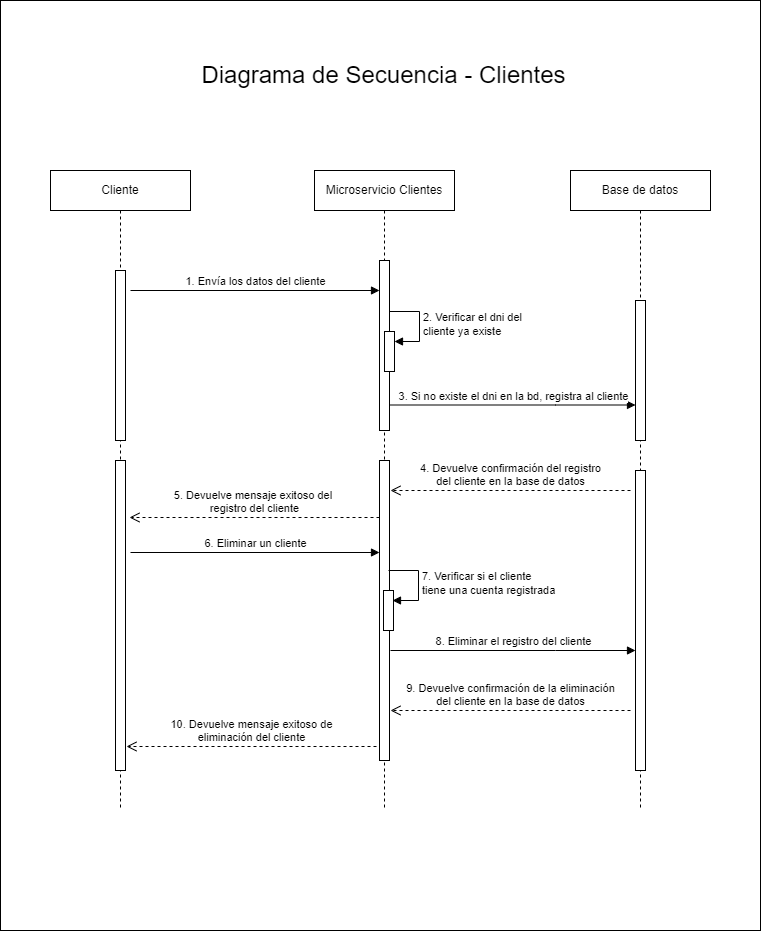

The diagram above was exported from draw.io. Its source (the exported page's mxGraphModel, read from the mxfile embedded in the PNG):
<mxGraphModel dx="972" dy="1085" grid="1" gridSize="10" guides="1" tooltips="1" connect="1" arrows="1" fold="1" page="1" pageScale="1" pageWidth="827" pageHeight="1169" math="0" shadow="0">
  <root>
    <mxCell id="0" />
    <mxCell id="1" parent="0" />
    <mxCell id="izjP6AP5pXJJcBc1NiPk-1" value="" style="rounded=0;whiteSpace=wrap;html=1;" parent="1" vertex="1">
      <mxGeometry x="30" y="70" width="760" height="930" as="geometry" />
    </mxCell>
    <mxCell id="hb74UwZGQWs46xZsvAzb-5" value="Cliente" style="shape=umlLifeline;perimeter=lifelinePerimeter;whiteSpace=wrap;html=1;container=1;dropTarget=0;collapsible=0;recursiveResize=0;outlineConnect=0;portConstraint=eastwest;newEdgeStyle={&quot;curved&quot;:0,&quot;rounded&quot;:0};" parent="1" vertex="1">
      <mxGeometry x="80" y="240" width="140" height="640" as="geometry" />
    </mxCell>
    <mxCell id="hb74UwZGQWs46xZsvAzb-8" value="" style="html=1;points=[[0,0,0,0,5],[0,1,0,0,-5],[1,0,0,0,5],[1,1,0,0,-5]];perimeter=orthogonalPerimeter;outlineConnect=0;targetShapes=umlLifeline;portConstraint=eastwest;newEdgeStyle={&quot;curved&quot;:0,&quot;rounded&quot;:0};" parent="hb74UwZGQWs46xZsvAzb-5" vertex="1">
      <mxGeometry x="65" y="100" width="10" height="170" as="geometry" />
    </mxCell>
    <mxCell id="hb74UwZGQWs46xZsvAzb-13" value="" style="html=1;points=[[0,0,0,0,5],[0,1,0,0,-5],[1,0,0,0,5],[1,1,0,0,-5]];perimeter=orthogonalPerimeter;outlineConnect=0;targetShapes=umlLifeline;portConstraint=eastwest;newEdgeStyle={&quot;curved&quot;:0,&quot;rounded&quot;:0};" parent="hb74UwZGQWs46xZsvAzb-5" vertex="1">
      <mxGeometry x="65" y="290" width="10" height="310" as="geometry" />
    </mxCell>
    <mxCell id="hb74UwZGQWs46xZsvAzb-6" value="Microservicio Clientes" style="shape=umlLifeline;perimeter=lifelinePerimeter;whiteSpace=wrap;html=1;container=1;dropTarget=0;collapsible=0;recursiveResize=0;outlineConnect=0;portConstraint=eastwest;newEdgeStyle={&quot;curved&quot;:0,&quot;rounded&quot;:0};" parent="1" vertex="1">
      <mxGeometry x="344" y="240" width="140" height="640" as="geometry" />
    </mxCell>
    <mxCell id="hb74UwZGQWs46xZsvAzb-10" value="" style="html=1;points=[[0,0,0,0,5],[0,1,0,0,-5],[1,0,0,0,5],[1,1,0,0,-5]];perimeter=orthogonalPerimeter;outlineConnect=0;targetShapes=umlLifeline;portConstraint=eastwest;newEdgeStyle={&quot;curved&quot;:0,&quot;rounded&quot;:0};" parent="hb74UwZGQWs46xZsvAzb-6" vertex="1">
      <mxGeometry x="65" y="90" width="10" height="170" as="geometry" />
    </mxCell>
    <mxCell id="hb74UwZGQWs46xZsvAzb-14" value="" style="html=1;points=[[0,0,0,0,5],[0,1,0,0,-5],[1,0,0,0,5],[1,1,0,0,-5]];perimeter=orthogonalPerimeter;outlineConnect=0;targetShapes=umlLifeline;portConstraint=eastwest;newEdgeStyle={&quot;curved&quot;:0,&quot;rounded&quot;:0};" parent="hb74UwZGQWs46xZsvAzb-6" vertex="1">
      <mxGeometry x="65" y="290" width="10" height="300" as="geometry" />
    </mxCell>
    <mxCell id="hb74UwZGQWs46xZsvAzb-19" value="" style="html=1;points=[[0,0,0,0,5],[0,1,0,0,-5],[1,0,0,0,5],[1,1,0,0,-5]];perimeter=orthogonalPerimeter;outlineConnect=0;targetShapes=umlLifeline;portConstraint=eastwest;newEdgeStyle={&quot;curved&quot;:0,&quot;rounded&quot;:0};" parent="hb74UwZGQWs46xZsvAzb-6" vertex="1">
      <mxGeometry x="70" y="161" width="10" height="40" as="geometry" />
    </mxCell>
    <mxCell id="hb74UwZGQWs46xZsvAzb-20" value="2. Verificar el dni del &lt;br&gt;cliente ya existe" style="html=1;align=left;spacingLeft=2;endArrow=block;rounded=0;edgeStyle=orthogonalEdgeStyle;curved=0;rounded=0;" parent="hb74UwZGQWs46xZsvAzb-6" target="hb74UwZGQWs46xZsvAzb-19" edge="1">
      <mxGeometry relative="1" as="geometry">
        <mxPoint x="75" y="141" as="sourcePoint" />
        <Array as="points">
          <mxPoint x="105" y="171" />
        </Array>
      </mxGeometry>
    </mxCell>
    <mxCell id="13gg-1R2_QyaUyqm-_1s-2" value="" style="html=1;points=[[0,0,0,0,5],[0,1,0,0,-5],[1,0,0,0,5],[1,1,0,0,-5]];perimeter=orthogonalPerimeter;outlineConnect=0;targetShapes=umlLifeline;portConstraint=eastwest;newEdgeStyle={&quot;curved&quot;:0,&quot;rounded&quot;:0};" parent="hb74UwZGQWs46xZsvAzb-6" vertex="1">
      <mxGeometry x="69" y="420" width="10" height="40" as="geometry" />
    </mxCell>
    <mxCell id="hb74UwZGQWs46xZsvAzb-7" value="Base de datos" style="shape=umlLifeline;perimeter=lifelinePerimeter;whiteSpace=wrap;html=1;container=1;dropTarget=0;collapsible=0;recursiveResize=0;outlineConnect=0;portConstraint=eastwest;newEdgeStyle={&quot;curved&quot;:0,&quot;rounded&quot;:0};" parent="1" vertex="1">
      <mxGeometry x="600" y="240" width="140" height="640" as="geometry" />
    </mxCell>
    <mxCell id="hb74UwZGQWs46xZsvAzb-12" value="" style="html=1;points=[[0,0,0,0,5],[0,1,0,0,-5],[1,0,0,0,5],[1,1,0,0,-5]];perimeter=orthogonalPerimeter;outlineConnect=0;targetShapes=umlLifeline;portConstraint=eastwest;newEdgeStyle={&quot;curved&quot;:0,&quot;rounded&quot;:0};" parent="hb74UwZGQWs46xZsvAzb-7" vertex="1">
      <mxGeometry x="65" y="130" width="10" height="140" as="geometry" />
    </mxCell>
    <mxCell id="hb74UwZGQWs46xZsvAzb-15" value="" style="html=1;points=[[0,0,0,0,5],[0,1,0,0,-5],[1,0,0,0,5],[1,1,0,0,-5]];perimeter=orthogonalPerimeter;outlineConnect=0;targetShapes=umlLifeline;portConstraint=eastwest;newEdgeStyle={&quot;curved&quot;:0,&quot;rounded&quot;:0};" parent="hb74UwZGQWs46xZsvAzb-7" vertex="1">
      <mxGeometry x="65" y="300" width="10" height="300" as="geometry" />
    </mxCell>
    <mxCell id="hb74UwZGQWs46xZsvAzb-9" value="1. Envía los datos del cliente" style="html=1;verticalAlign=bottom;endArrow=block;curved=0;rounded=0;" parent="1" edge="1">
      <mxGeometry width="80" relative="1" as="geometry">
        <mxPoint x="160" y="360" as="sourcePoint" />
        <mxPoint x="409" y="360" as="targetPoint" />
      </mxGeometry>
    </mxCell>
    <mxCell id="hb74UwZGQWs46xZsvAzb-11" value="3. Si no existe el dni en la bd, registra al cliente" style="html=1;verticalAlign=bottom;endArrow=block;curved=0;rounded=0;" parent="1" edge="1">
      <mxGeometry width="80" relative="1" as="geometry">
        <mxPoint x="420" y="474.5" as="sourcePoint" />
        <mxPoint x="665" y="474.5" as="targetPoint" />
        <Array as="points">
          <mxPoint x="585" y="474.5" />
        </Array>
      </mxGeometry>
    </mxCell>
    <mxCell id="hb74UwZGQWs46xZsvAzb-21" value="4. Devuelve confirmación del registro&lt;br&gt;del cliente en la base de datos" style="html=1;verticalAlign=bottom;endArrow=open;dashed=1;endSize=8;curved=0;rounded=0;" parent="1" edge="1">
      <mxGeometry relative="1" as="geometry">
        <mxPoint x="660" y="560" as="sourcePoint" />
        <mxPoint x="420" y="560" as="targetPoint" />
        <Array as="points">
          <mxPoint x="590" y="560" />
        </Array>
      </mxGeometry>
    </mxCell>
    <mxCell id="hb74UwZGQWs46xZsvAzb-23" value="5. Devuelve mensaje exitoso del&amp;nbsp;&lt;br&gt;registro del cliente" style="html=1;verticalAlign=bottom;endArrow=open;dashed=1;endSize=8;curved=0;rounded=0;" parent="1" edge="1">
      <mxGeometry relative="1" as="geometry">
        <mxPoint x="409" y="587" as="sourcePoint" />
        <mxPoint x="159" y="587" as="targetPoint" />
      </mxGeometry>
    </mxCell>
    <mxCell id="13gg-1R2_QyaUyqm-_1s-1" value="&lt;div style=&quot;text-align: center;&quot;&gt;&lt;span style=&quot;text-align: start; background-color: rgb(255, 255, 255);&quot;&gt;6. Eliminar un cliente&lt;/span&gt;&lt;span style=&quot;background-color: rgb(251, 251, 251); color: rgba(0, 0, 0, 0); font-family: monospace; font-size: 0px; text-align: start;&quot;&gt;%3CmxGraphModel%3E%3Croot%3E%3CmxCell%20id%3D%220%22%2F%3E%3CmxCell%20id%3D%221%22%20parent%3D%220%22%2F%3E%3CmxCell%20id%3D%222%22%20value%3D%221.%20Env%C3%ADa%20los%20datos%20del%20cliente%22%20style%3D%22html%3D1%3BverticalAlign%3Dbottom%3BendArrow%3Dblock%3Bcurved%3D0%3Brounded%3D0%3B%22%20edge%3D%221%22%20parent%3D%221%22%3E%3CmxGeometry%20width%3D%2280%22%20relative%3D%221%22%20as%3D%22geometry%22%3E%3CmxPoint%20x%3D%22160%22%20y%3D%22360%22%20as%3D%22sourcePoint%22%2F%3E%3CmxPoint%20x%3D%22409%22%20y%3D%22360%22%20as%3D%22targetPoint%22%2F%3E%3C%2FmxGeometry%3E%3C%2FmxCell%3E%3C%2Froot%3E%3C%2FmxGraphModel%3&lt;/span&gt;&lt;/div&gt;" style="html=1;verticalAlign=bottom;endArrow=block;curved=0;rounded=0;" parent="1" edge="1">
      <mxGeometry width="80" relative="1" as="geometry">
        <mxPoint x="160" y="622" as="sourcePoint" />
        <mxPoint x="409" y="622" as="targetPoint" />
      </mxGeometry>
    </mxCell>
    <mxCell id="13gg-1R2_QyaUyqm-_1s-3" value="7. Verificar si el cliente&lt;br&gt;tiene una cuenta registrada" style="html=1;align=left;spacingLeft=2;endArrow=block;rounded=0;edgeStyle=orthogonalEdgeStyle;curved=0;rounded=0;" parent="1" edge="1">
      <mxGeometry relative="1" as="geometry">
        <mxPoint x="418" y="640" as="sourcePoint" />
        <Array as="points">
          <mxPoint x="448" y="670" />
        </Array>
        <mxPoint x="422" y="670" as="targetPoint" />
      </mxGeometry>
    </mxCell>
    <mxCell id="13gg-1R2_QyaUyqm-_1s-4" value="8. Eliminar el registro del cliente" style="html=1;verticalAlign=bottom;endArrow=block;curved=0;rounded=0;" parent="1" edge="1">
      <mxGeometry width="80" relative="1" as="geometry">
        <mxPoint x="420" y="720" as="sourcePoint" />
        <mxPoint x="665" y="720" as="targetPoint" />
        <Array as="points">
          <mxPoint x="585" y="720" />
        </Array>
      </mxGeometry>
    </mxCell>
    <mxCell id="13gg-1R2_QyaUyqm-_1s-5" value="9. Devuelve confirmación de la eliminación&lt;br&gt;del cliente en la base de datos" style="html=1;verticalAlign=bottom;endArrow=open;dashed=1;endSize=8;curved=0;rounded=0;" parent="1" edge="1">
      <mxGeometry relative="1" as="geometry">
        <mxPoint x="660" y="780" as="sourcePoint" />
        <mxPoint x="420" y="780" as="targetPoint" />
        <Array as="points">
          <mxPoint x="590" y="780" />
        </Array>
      </mxGeometry>
    </mxCell>
    <mxCell id="13gg-1R2_QyaUyqm-_1s-6" value="10. Devuelve mensaje exitoso de &lt;br&gt;eliminación del cliente" style="html=1;verticalAlign=bottom;endArrow=open;dashed=1;endSize=8;curved=0;rounded=0;" parent="1" edge="1">
      <mxGeometry relative="1" as="geometry">
        <mxPoint x="406" y="816" as="sourcePoint" />
        <mxPoint x="156" y="816" as="targetPoint" />
      </mxGeometry>
    </mxCell>
    <mxCell id="QWELe-85mtZDq2eALzzT-1" value="&lt;font style=&quot;font-size: 24px;&quot;&gt;Diagrama de Secuencia - Clientes&lt;/font&gt;" style="text;html=1;align=center;verticalAlign=middle;whiteSpace=wrap;rounded=0;" parent="1" vertex="1">
      <mxGeometry x="220" y="130" width="387" height="30" as="geometry" />
    </mxCell>
  </root>
</mxGraphModel>